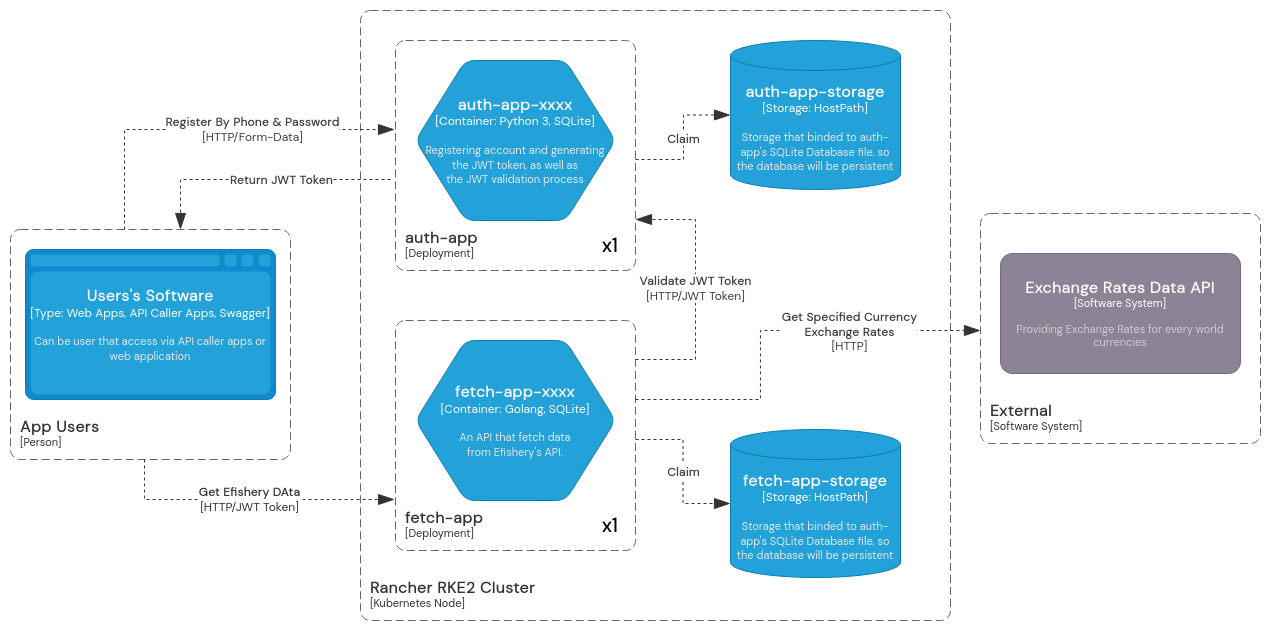

The diagram above was exported from draw.io. Its source (the exported page's mxGraphModel, read from the mxfile embedded in the PNG):
<mxGraphModel dx="1673" dy="928" grid="1" gridSize="10" guides="1" tooltips="1" connect="1" arrows="1" fold="1" page="1" pageScale="1" pageWidth="850" pageHeight="1100" math="0" shadow="0">
  <root>
    <mxCell id="0" />
    <mxCell id="1" parent="0" />
    <object c4Name="Rancher RKE2 Cluster" c4Type="SystemScopeBoundary" c4Application="Kubernetes Node" label="&lt;font style=&quot;font-size: 16px&quot;&gt;&lt;b&gt;&lt;div style=&quot;text-align: left&quot;&gt;%c4Name%&lt;/div&gt;&lt;/b&gt;&lt;/font&gt;&lt;div style=&quot;text-align: left&quot;&gt;[%c4Application%]&lt;/div&gt;" placeholders="1" id="2">
      <mxCell style="rounded=1;fontSize=11;whiteSpace=wrap;html=1;dashed=1;arcSize=20;fillColor=none;strokeColor=#666666;fontColor=#333333;labelBackgroundColor=none;align=left;verticalAlign=bottom;labelBorderColor=none;spacingTop=0;spacing=10;dashPattern=8 4;metaEdit=1;rotatable=0;perimeter=rectanglePerimeter;noLabel=0;labelPadding=0;allowArrows=0;connectable=0;expand=0;recursiveResize=0;editable=1;pointerEvents=0;absoluteArcSize=1;points=[[0.25,0,0],[0.5,0,0],[0.75,0,0],[1,0.25,0],[1,0.5,0],[1,0.75,0],[0.75,1,0],[0.5,1,0],[0.25,1,0],[0,0.75,0],[0,0.5,0],[0,0.25,0]];fontFamily=DM Sans;fontSource=https%3A%2F%2Ffonts.googleapis.com%2Fcss%3Ffamily%3DDM%2BSans;imageAspect=1;" vertex="1" parent="1">
        <mxGeometry x="390" y="51" width="590" height="610" as="geometry" />
      </mxCell>
    </object>
    <object placeholders="1" c4Name="auth-app" c4Type="ContainerScopeBoundary" c4Application="Deployment" label="&lt;font style=&quot;font-size: 16px&quot;&gt;&lt;b&gt;&lt;div style=&quot;text-align: left&quot;&gt;%c4Name%&lt;/div&gt;&lt;/b&gt;&lt;/font&gt;&lt;div style=&quot;text-align: left&quot;&gt;[%c4Application%]&lt;/div&gt;" id="3">
      <mxCell style="rounded=1;fontSize=11;whiteSpace=wrap;html=1;dashed=1;arcSize=20;fillColor=none;strokeColor=#666666;fontColor=#333333;labelBackgroundColor=none;align=left;verticalAlign=bottom;labelBorderColor=none;spacingTop=0;spacing=10;dashPattern=8 4;metaEdit=1;rotatable=0;perimeter=rectanglePerimeter;noLabel=0;labelPadding=0;allowArrows=0;connectable=0;expand=0;recursiveResize=0;editable=1;pointerEvents=0;absoluteArcSize=1;points=[[0.25,0,0],[0.5,0,0],[0.75,0,0],[1,0.25,0],[1,0.5,0],[1,0.75,0],[0.75,1,0],[0.5,1,0],[0.25,1,0],[0,0.75,0],[0,0.5,0],[0,0.25,0]];fontFamily=DM Sans;fontSource=https%3A%2F%2Ffonts.googleapis.com%2Fcss%3Ffamily%3DDM%2BSans;" vertex="1" parent="1">
        <mxGeometry x="425" y="81" width="240" height="230" as="geometry" />
      </mxCell>
    </object>
    <object placeholders="1" c4Type="auth-app-storage" c4Container="Storage" c4Technology="HostPath" c4Description="Storage that binded to auth-app's SQLite Database file, so the database will be persistent" label="&lt;font style=&quot;font-size: 16px&quot;&gt;&lt;b&gt;%c4Type%&lt;/b&gt;&lt;/font&gt;&lt;div&gt;[%c4Container%:&amp;nbsp;%c4Technology%]&lt;/div&gt;&lt;br&gt;&lt;div&gt;&lt;font style=&quot;font-size: 11px&quot;&gt;&lt;font color=&quot;#E6E6E6&quot;&gt;%c4Description%&lt;/font&gt;&lt;/font&gt;&lt;/div&gt;" id="4">
      <mxCell style="shape=cylinder3;size=15;whiteSpace=wrap;html=1;boundedLbl=1;rounded=0;labelBackgroundColor=none;fillColor=#23A2D9;fontSize=12;fontColor=#ffffff;align=center;strokeColor=#0E7DAD;metaEdit=1;points=[[0.5,0,0],[1,0.25,0],[1,0.5,0],[1,0.75,0],[0.5,1,0],[0,0.75,0],[0,0.5,0],[0,0.25,0]];resizable=1;labelBorderColor=none;fontFamily=DM Sans;fontSource=https%3A%2F%2Ffonts.googleapis.com%2Fcss%3Ffamily%3DDM%2BSans;" vertex="1" parent="1">
        <mxGeometry x="760" y="81" width="170" height="149" as="geometry" />
      </mxCell>
    </object>
    <object placeholders="1" c4Type="Relationship" c4Description="Claim" label="&lt;div style=&quot;text-align: left; font-size: 12px;&quot;&gt;&lt;div style=&quot;text-align: center; font-size: 12px;&quot;&gt;&lt;b style=&quot;font-size: 12px;&quot;&gt;%c4Description%&lt;/b&gt;&lt;/div&gt;&lt;/div&gt;" id="5">
      <mxCell style="endArrow=blockThin;html=1;fontSize=12;fontColor=#404040;strokeWidth=1;endFill=1;strokeColor=#333333;elbow=vertical;metaEdit=1;endSize=14;startSize=14;jumpStyle=arc;jumpSize=16;rounded=0;edgeStyle=orthogonalEdgeStyle;dashed=1;fontFamily=DM Sans;fontSource=https%3A%2F%2Ffonts.googleapis.com%2Fcss%3Ffamily%3DDM%2BSans;entryX=0;entryY=0.5;entryDx=0;entryDy=0;entryPerimeter=0;" edge="1" target="4" parent="1">
        <mxGeometry width="240" relative="1" as="geometry">
          <mxPoint x="665" y="200" as="sourcePoint" />
          <mxPoint x="755" y="271" as="targetPoint" />
          <Array as="points">
            <mxPoint x="665" y="200" />
            <mxPoint x="713" y="200" />
            <mxPoint x="713" y="156" />
          </Array>
        </mxGeometry>
      </mxCell>
    </object>
    <mxCell id="6" value="x1" style="text;html=1;strokeColor=none;fillColor=none;align=center;verticalAlign=middle;whiteSpace=wrap;rounded=0;labelBackgroundColor=none;labelBorderColor=none;fontFamily=DM Sans;fontSource=https%3A%2F%2Ffonts.googleapis.com%2Fcss%3Ffamily%3DDM%2BSans;fontSize=19;fontColor=#000000;fontStyle=1" vertex="1" parent="1">
      <mxGeometry x="620" y="271" width="40" height="30" as="geometry" />
    </mxCell>
    <object placeholders="1" c4Type="auth-app-xxxx" c4Container="Container" c4Technology="Python 3, SQLite" c4Description="Registering account and generating the JWT token, as well as&#10;the JWT validation process" label="&lt;font style=&quot;font-size: 16px&quot;&gt;&lt;b&gt;%c4Type%&lt;/b&gt;&lt;/font&gt;&lt;div&gt;[%c4Container%:&amp;nbsp;%c4Technology%]&lt;/div&gt;&lt;br&gt;&lt;div&gt;&lt;font style=&quot;font-size: 11px&quot;&gt;&lt;font color=&quot;#E6E6E6&quot;&gt;%c4Description%&lt;/font&gt;&lt;/font&gt;&lt;/div&gt;" id="7">
      <mxCell style="shape=hexagon;size=50;perimeter=hexagonPerimeter2;whiteSpace=wrap;html=1;fixedSize=1;rounded=1;labelBackgroundColor=none;fillColor=#23A2D9;fontSize=12;fontColor=#ffffff;align=center;strokeColor=#0E7DAD;metaEdit=1;points=[[0.5,0,0],[1,0.25,0],[1,0.5,0],[1,0.75,0],[0.5,1,0],[0,0.75,0],[0,0.5,0],[0,0.25,0]];resizable=1;labelBorderColor=none;fontFamily=DM Sans;fontSource=https%3A%2F%2Ffonts.googleapis.com%2Fcss%3Ffamily%3DDM%2BSans;" vertex="1" parent="1">
        <mxGeometry x="445" y="101" width="200" height="160" as="geometry" />
      </mxCell>
    </object>
    <object placeholders="1" c4Name="fetch-app" c4Type="ContainerScopeBoundary" c4Application="Deployment" label="&lt;font style=&quot;font-size: 16px&quot;&gt;&lt;b&gt;&lt;div style=&quot;text-align: left&quot;&gt;%c4Name%&lt;/div&gt;&lt;/b&gt;&lt;/font&gt;&lt;div style=&quot;text-align: left&quot;&gt;[%c4Application%]&lt;/div&gt;" id="8">
      <mxCell style="rounded=1;fontSize=11;whiteSpace=wrap;html=1;dashed=1;arcSize=20;fillColor=none;strokeColor=#666666;fontColor=#333333;labelBackgroundColor=none;align=left;verticalAlign=bottom;labelBorderColor=none;spacingTop=0;spacing=10;dashPattern=8 4;metaEdit=1;rotatable=0;perimeter=rectanglePerimeter;noLabel=0;labelPadding=0;allowArrows=0;connectable=0;expand=0;recursiveResize=0;editable=1;pointerEvents=0;absoluteArcSize=1;points=[[0.25,0,0],[0.5,0,0],[0.75,0,0],[1,0.25,0],[1,0.5,0],[1,0.75,0],[0.75,1,0],[0.5,1,0],[0.25,1,0],[0,0.75,0],[0,0.5,0],[0,0.25,0]];fontFamily=DM Sans;fontSource=https%3A%2F%2Ffonts.googleapis.com%2Fcss%3Ffamily%3DDM%2BSans;" vertex="1" parent="1">
        <mxGeometry x="425" y="361" width="240" height="230" as="geometry" />
      </mxCell>
    </object>
    <mxCell id="9" value="x1" style="text;html=1;strokeColor=none;fillColor=none;align=center;verticalAlign=middle;whiteSpace=wrap;rounded=0;labelBackgroundColor=none;labelBorderColor=none;fontFamily=DM Sans;fontSource=https%3A%2F%2Ffonts.googleapis.com%2Fcss%3Ffamily%3DDM%2BSans;fontSize=19;fontColor=#000000;fontStyle=1" vertex="1" parent="1">
      <mxGeometry x="620" y="551" width="40" height="30" as="geometry" />
    </mxCell>
    <object placeholders="1" c4Type="fetch-app-xxxx" c4Container="Container" c4Technology="Golang, SQLite" c4Description="An API that fetch data&#10;from Efishery's API." label="&lt;font style=&quot;font-size: 16px&quot;&gt;&lt;b&gt;%c4Type%&lt;/b&gt;&lt;/font&gt;&lt;div&gt;[%c4Container%:&amp;nbsp;%c4Technology%]&lt;/div&gt;&lt;br&gt;&lt;div&gt;&lt;font style=&quot;font-size: 11px&quot;&gt;&lt;font color=&quot;#E6E6E6&quot;&gt;%c4Description%&lt;/font&gt;&lt;/font&gt;&lt;/div&gt;" id="10">
      <mxCell style="shape=hexagon;size=50;perimeter=hexagonPerimeter2;whiteSpace=wrap;html=1;fixedSize=1;rounded=1;labelBackgroundColor=none;fillColor=#23A2D9;fontSize=12;fontColor=#ffffff;align=center;strokeColor=#0E7DAD;metaEdit=1;points=[[0.5,0,0],[1,0.25,0],[1,0.5,0],[1,0.75,0],[0.5,1,0],[0,0.75,0],[0,0.5,0],[0,0.25,0]];resizable=1;labelBorderColor=none;fontFamily=DM Sans;fontSource=https%3A%2F%2Ffonts.googleapis.com%2Fcss%3Ffamily%3DDM%2BSans;" vertex="1" parent="1">
        <mxGeometry x="445" y="381" width="200" height="160" as="geometry" />
      </mxCell>
    </object>
    <object placeholders="1" c4Type="fetch-app-storage" c4Container="Storage" c4Technology="HostPath" c4Description="Storage that binded to auth-app's SQLite Database file, so the database will be persistent" label="&lt;font style=&quot;font-size: 16px&quot;&gt;&lt;b&gt;%c4Type%&lt;/b&gt;&lt;/font&gt;&lt;div&gt;[%c4Container%:&amp;nbsp;%c4Technology%]&lt;/div&gt;&lt;br&gt;&lt;div&gt;&lt;font style=&quot;font-size: 11px&quot;&gt;&lt;font color=&quot;#E6E6E6&quot;&gt;%c4Description%&lt;/font&gt;&lt;/font&gt;&lt;/div&gt;" id="11">
      <mxCell style="shape=cylinder3;size=15;whiteSpace=wrap;html=1;boundedLbl=1;rounded=0;labelBackgroundColor=none;fillColor=#23A2D9;fontSize=12;fontColor=#ffffff;align=center;strokeColor=#0E7DAD;metaEdit=1;points=[[0.5,0,0],[1,0.25,0],[1,0.5,0],[1,0.75,0],[0.5,1,0],[0,0.75,0],[0,0.5,0],[0,0.25,0]];resizable=1;labelBorderColor=none;fontFamily=DM Sans;fontSource=https%3A%2F%2Ffonts.googleapis.com%2Fcss%3Ffamily%3DDM%2BSans;" vertex="1" parent="1">
        <mxGeometry x="760" y="470" width="170" height="148" as="geometry" />
      </mxCell>
    </object>
    <object placeholders="1" c4Type="Relationship" c4Description="Claim" label="&lt;div style=&quot;text-align: left; font-size: 12px;&quot;&gt;&lt;div style=&quot;text-align: center; font-size: 12px;&quot;&gt;&lt;b style=&quot;font-size: 12px;&quot;&gt;%c4Description%&lt;/b&gt;&lt;/div&gt;&lt;/div&gt;" id="12">
      <mxCell style="endArrow=blockThin;html=1;fontSize=12;fontColor=#404040;strokeWidth=1;endFill=1;strokeColor=#333333;elbow=vertical;metaEdit=1;endSize=14;startSize=14;jumpStyle=arc;jumpSize=16;rounded=0;edgeStyle=orthogonalEdgeStyle;dashed=1;fontFamily=DM Sans;fontSource=https%3A%2F%2Ffonts.googleapis.com%2Fcss%3Ffamily%3DDM%2BSans;entryX=0;entryY=0.5;entryDx=0;entryDy=0;entryPerimeter=0;" edge="1" target="11" parent="1">
        <mxGeometry width="240" relative="1" as="geometry">
          <mxPoint x="665" y="480" as="sourcePoint" />
          <mxPoint x="755" y="551" as="targetPoint" />
        </mxGeometry>
      </mxCell>
    </object>
    <mxCell id="13" value="" style="group;fontFamily=DM Sans;fontSource=https%3A%2F%2Ffonts.googleapis.com%2Fcss%3Ffamily%3DDM%2BSans;" vertex="1" connectable="0" parent="1">
      <mxGeometry x="40" y="270" width="280" height="230" as="geometry" />
    </mxCell>
    <object placeholders="1" c4Type="Users's Software" c4Container="Type" c4Technology="Web Apps, API Caller Apps, Swagger" c4Description="Can be user that access via API caller apps or web application " label="&lt;font style=&quot;font-size: 16px&quot;&gt;&lt;b&gt;%c4Type%&lt;/b&gt;&lt;/font&gt;&lt;div&gt;[%c4Container%:&amp;nbsp;%c4Technology%]&lt;/div&gt;&lt;br&gt;&lt;div&gt;&lt;font style=&quot;font-size: 11px&quot;&gt;&lt;font color=&quot;#E6E6E6&quot;&gt;%c4Description%&lt;/font&gt;&lt;/font&gt;&lt;/div&gt;" id="14">
      <mxCell style="shape=mxgraph.c4.webBrowserContainer2;whiteSpace=wrap;html=1;boundedLbl=1;rounded=0;labelBackgroundColor=none;strokeColor=#118ACD;fillColor=#23A2D9;strokeColor=#118ACD;strokeColor2=#0E7DAD;fontSize=12;fontColor=#ffffff;align=center;metaEdit=1;points=[[0.5,0,0],[1,0.25,0],[1,0.5,0],[1,0.75,0],[0.5,1,0],[0,0.75,0],[0,0.5,0],[0,0.25,0]];resizable=1;labelBorderColor=none;fontFamily=DM Sans;fontSource=https%3A%2F%2Ffonts.googleapis.com%2Fcss%3Ffamily%3DDM%2BSans;" vertex="1" parent="13">
        <mxGeometry x="15" y="20" width="250" height="150" as="geometry" />
      </mxCell>
    </object>
    <object placeholders="1" c4Name="App Users" c4Type="ContainerScopeBoundary" c4Application="Person" label="&lt;font style=&quot;font-size: 16px&quot;&gt;&lt;b&gt;&lt;div style=&quot;text-align: left&quot;&gt;%c4Name%&lt;/div&gt;&lt;/b&gt;&lt;/font&gt;&lt;div style=&quot;text-align: left&quot;&gt;[%c4Application%]&lt;/div&gt;" id="15">
      <mxCell style="rounded=1;fontSize=11;whiteSpace=wrap;html=1;dashed=1;arcSize=20;fillColor=none;strokeColor=#666666;fontColor=#333333;labelBackgroundColor=none;align=left;verticalAlign=bottom;labelBorderColor=none;spacingTop=0;spacing=10;dashPattern=8 4;metaEdit=1;rotatable=0;perimeter=rectanglePerimeter;noLabel=0;labelPadding=0;allowArrows=0;connectable=0;expand=0;recursiveResize=0;editable=1;pointerEvents=0;absoluteArcSize=1;points=[[0.25,0,0],[0.5,0,0],[0.75,0,0],[1,0.25,0],[1,0.5,0],[1,0.75,0],[0.75,1,0],[0.5,1,0],[0.25,1,0],[0,0.75,0],[0,0.5,0],[0,0.25,0]];fontFamily=DM Sans;fontSource=https%3A%2F%2Ffonts.googleapis.com%2Fcss%3Ffamily%3DDM%2BSans;" vertex="1" parent="13">
        <mxGeometry width="280" height="230" as="geometry" />
      </mxCell>
    </object>
    <object placeholders="1" c4Type="Relationship" c4Technology="HTTP/Form-Data" c4Description="Register By Phone &amp; Password" label="&lt;div style=&quot;text-align: left; font-size: 12px;&quot;&gt;&lt;div style=&quot;text-align: center; font-size: 12px;&quot;&gt;&lt;b style=&quot;font-size: 12px;&quot;&gt;%c4Description%&lt;/b&gt;&lt;/div&gt;&lt;div style=&quot;text-align: center; font-size: 12px;&quot;&gt;[%c4Technology%]&lt;/div&gt;&lt;/div&gt;" id="16">
      <mxCell style="endArrow=blockThin;html=1;fontSize=12;fontColor=#404040;strokeWidth=1;endFill=1;strokeColor=#333333;elbow=vertical;metaEdit=1;endSize=14;startSize=14;jumpStyle=arc;jumpSize=16;dashed=1;fontFamily=DM Sans;fontSource=https%3A%2F%2Ffonts.googleapis.com%2Fcss%3Ffamily%3DDM%2BSans;edgeStyle=orthogonalEdgeStyle;rounded=0;" edge="1" parent="1">
        <mxGeometry x="0.2353" width="240" relative="1" as="geometry">
          <mxPoint x="154" y="270" as="sourcePoint" />
          <mxPoint x="424" y="170" as="targetPoint" />
          <Array as="points">
            <mxPoint x="154" y="170" />
          </Array>
          <mxPoint as="offset" />
        </mxGeometry>
      </mxCell>
    </object>
    <object placeholders="1" c4Type="Relationship" c4Description="Return JWT Token" label="&lt;div style=&quot;text-align: left; font-size: 12px;&quot;&gt;&lt;div style=&quot;text-align: center; font-size: 12px;&quot;&gt;&lt;span style=&quot;font-size: 12px;&quot;&gt;%c4Description%&lt;/span&gt;&lt;/div&gt;&lt;/div&gt;" id="17">
      <mxCell style="endArrow=blockThin;html=1;fontSize=12;fontColor=#404040;strokeWidth=1;endFill=1;strokeColor=#333333;elbow=vertical;metaEdit=1;endSize=14;startSize=14;jumpStyle=arc;jumpSize=16;rounded=0;edgeStyle=orthogonalEdgeStyle;dashed=1;fontFamily=DM Sans;fontSource=https%3A%2F%2Ffonts.googleapis.com%2Fcss%3Ffamily%3DDM%2BSans;fontStyle=1" edge="1" parent="1">
        <mxGeometry x="-0.1537" width="240" relative="1" as="geometry">
          <mxPoint x="420" y="220" as="sourcePoint" />
          <mxPoint x="210" y="270" as="targetPoint" />
          <mxPoint as="offset" />
        </mxGeometry>
      </mxCell>
    </object>
    <object placeholders="1" c4Type="Relationship" c4Technology="HTTP/JWT Token" c4Description="Get Efishery DAta" label="&lt;div style=&quot;text-align: left; font-size: 12px;&quot;&gt;&lt;div style=&quot;text-align: center; font-size: 12px;&quot;&gt;&lt;b style=&quot;font-size: 12px;&quot;&gt;%c4Description%&lt;/b&gt;&lt;/div&gt;&lt;div style=&quot;text-align: center; font-size: 12px;&quot;&gt;[%c4Technology%]&lt;/div&gt;&lt;/div&gt;" id="18">
      <mxCell style="endArrow=blockThin;html=1;fontSize=12;fontColor=#333333;strokeWidth=1;endFill=1;strokeColor=#333333;elbow=vertical;metaEdit=1;endSize=14;startSize=14;jumpStyle=arc;jumpSize=16;rounded=0;edgeStyle=orthogonalEdgeStyle;dashed=1;fontFamily=DM Sans;fontSource=https%3A%2F%2Ffonts.googleapis.com%2Fcss%3Ffamily%3DDM%2BSans;" edge="1" parent="1">
        <mxGeometry width="240" relative="1" as="geometry">
          <mxPoint x="174" y="500" as="sourcePoint" />
          <mxPoint x="424" y="540" as="targetPoint" />
          <Array as="points">
            <mxPoint x="174" y="540" />
            <mxPoint x="424" y="540" />
          </Array>
        </mxGeometry>
      </mxCell>
    </object>
    <object placeholders="1" c4Type="Relationship" c4Technology="HTTP/JWT Token" c4Description="Validate JWT Token" label="&lt;div style=&quot;text-align: left; font-size: 12px;&quot;&gt;&lt;div style=&quot;text-align: center; font-size: 12px;&quot;&gt;&lt;b style=&quot;font-size: 12px;&quot;&gt;%c4Description%&lt;/b&gt;&lt;/div&gt;&lt;div style=&quot;text-align: center; font-size: 12px;&quot;&gt;[%c4Technology%]&lt;/div&gt;&lt;/div&gt;" id="19">
      <mxCell style="endArrow=blockThin;html=1;fontSize=12;fontColor=#404040;strokeWidth=1;endFill=1;strokeColor=#333333;elbow=vertical;metaEdit=1;endSize=14;startSize=14;jumpStyle=arc;jumpSize=16;rounded=0;dashed=1;fontFamily=DM Sans;fontSource=https%3A%2F%2Ffonts.googleapis.com%2Fcss%3Ffamily%3DDM%2BSans;edgeStyle=orthogonalEdgeStyle;" edge="1" parent="1">
        <mxGeometry width="240" relative="1" as="geometry">
          <mxPoint x="665" y="400" as="sourcePoint" />
          <mxPoint x="665" y="260" as="targetPoint" />
          <Array as="points">
            <mxPoint x="725" y="400" />
            <mxPoint x="725" y="260" />
          </Array>
        </mxGeometry>
      </mxCell>
    </object>
    <object placeholders="1" c4Type="Relationship" c4Technology="HTTP" c4Description="Get Specified Currency &#10;Exchange Rates" label="&lt;div style=&quot;text-align: left; font-size: 12px;&quot;&gt;&lt;div style=&quot;text-align: center; font-size: 12px;&quot;&gt;&lt;b style=&quot;font-size: 12px;&quot;&gt;%c4Description%&lt;/b&gt;&lt;/div&gt;&lt;div style=&quot;text-align: center; font-size: 12px;&quot;&gt;[%c4Technology%]&lt;/div&gt;&lt;/div&gt;" id="20">
      <mxCell style="endArrow=blockThin;html=1;fontSize=12;fontColor=#404040;strokeWidth=1;endFill=1;strokeColor=#333333;elbow=vertical;metaEdit=1;endSize=14;startSize=14;jumpStyle=arc;jumpSize=16;rounded=0;dashed=1;fontFamily=DM Sans;fontSource=https%3A%2F%2Ffonts.googleapis.com%2Fcss%3Ffamily%3DDM%2BSans;edgeStyle=orthogonalEdgeStyle;entryX=0;entryY=0.5;entryDx=0;entryDy=0;entryPerimeter=0;" edge="1" parent="1">
        <mxGeometry x="0.3702" y="-1" width="240" relative="1" as="geometry">
          <mxPoint x="665" y="440" as="sourcePoint" />
          <mxPoint x="1009.9999999999995" y="370.9999999999998" as="targetPoint" />
          <Array as="points">
            <mxPoint x="790" y="440" />
            <mxPoint x="790" y="371" />
          </Array>
          <mxPoint as="offset" />
        </mxGeometry>
      </mxCell>
    </object>
    <mxCell id="21" value="" style="group;fontFamily=DM Sans;fontSource=https%3A%2F%2Ffonts.googleapis.com%2Fcss%3Ffamily%3DDM%2BSans;" vertex="1" connectable="0" parent="1">
      <mxGeometry x="1010" y="254" width="280" height="230" as="geometry" />
    </mxCell>
    <object placeholders="1" c4Name="External" c4Type="ContainerScopeBoundary" c4Application="Software System" label="&lt;font style=&quot;font-size: 16px&quot;&gt;&lt;b&gt;&lt;div style=&quot;text-align: left&quot;&gt;%c4Name%&lt;/div&gt;&lt;/b&gt;&lt;/font&gt;&lt;div style=&quot;text-align: left&quot;&gt;[%c4Application%]&lt;/div&gt;" id="22">
      <mxCell style="rounded=1;fontSize=11;whiteSpace=wrap;html=1;dashed=1;arcSize=20;fillColor=none;strokeColor=#666666;fontColor=#333333;labelBackgroundColor=none;align=left;verticalAlign=bottom;labelBorderColor=none;spacingTop=0;spacing=10;dashPattern=8 4;metaEdit=1;rotatable=0;perimeter=rectanglePerimeter;noLabel=0;labelPadding=0;allowArrows=0;connectable=0;expand=0;recursiveResize=0;editable=1;pointerEvents=0;absoluteArcSize=1;points=[[0.25,0,0],[0.5,0,0],[0.75,0,0],[1,0.25,0],[1,0.5,0],[1,0.75,0],[0.75,1,0],[0.5,1,0],[0.25,1,0],[0,0.75,0],[0,0.5,0],[0,0.25,0]];fontFamily=DM Sans;fontSource=https%3A%2F%2Ffonts.googleapis.com%2Fcss%3Ffamily%3DDM%2BSans;" vertex="1" parent="21">
        <mxGeometry width="280" height="230" as="geometry" />
      </mxCell>
    </object>
    <object placeholders="1" c4Name="Exchange Rates Data API" c4Type="Software System" c4Description="Providing Exchange Rates for every world currencies" label="&lt;font style=&quot;font-size: 16px&quot;&gt;&lt;b&gt;%c4Name%&lt;/b&gt;&lt;/font&gt;&lt;div&gt;[%c4Type%]&lt;/div&gt;&lt;br&gt;&lt;div&gt;&lt;font style=&quot;font-size: 11px&quot;&gt;&lt;font color=&quot;#cccccc&quot;&gt;%c4Description%&lt;/font&gt;&lt;/div&gt;" id="23">
      <mxCell style="rounded=1;whiteSpace=wrap;html=1;labelBackgroundColor=none;fillColor=#8C8496;fontColor=#ffffff;align=center;arcSize=10;strokeColor=#736782;metaEdit=1;resizable=0;points=[[0.25,0,0],[0.5,0,0],[0.75,0,0],[1,0.25,0],[1,0.5,0],[1,0.75,0],[0.75,1,0],[0.5,1,0],[0.25,1,0],[0,0.75,0],[0,0.5,0],[0,0.25,0]];labelBorderColor=none;fontFamily=DM Sans;fontSource=https%3A%2F%2Ffonts.googleapis.com%2Fcss%3Ffamily%3DDM%2BSans;fontSize=11;" vertex="1" parent="21">
        <mxGeometry x="20" y="40" width="240" height="120" as="geometry" />
      </mxCell>
    </object>
  </root>
</mxGraphModel>